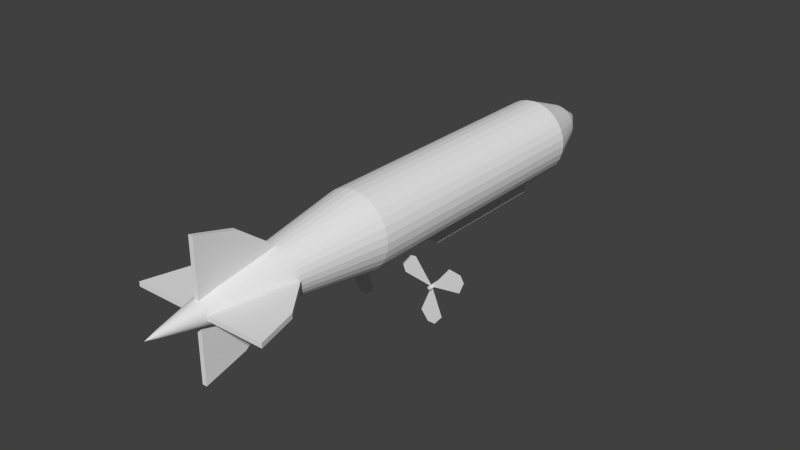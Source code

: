 # Source: Blomp.blend  (saved by Blender 2.72.0; exported with 4.5.12 LTS)
import bpy
from mathutils import Matrix  # noqa: F401  (used for matrix-valued properties, if any)

bpy.ops.wm.read_factory_settings(use_empty=True)
scene = bpy.context.scene
scene.name = 'Scene'

# ---- collections
col_collection_1 = bpy.data.collections.new('Collection 1'); scene.collection.children.link(col_collection_1)

# ---- world
world_world = bpy.data.worlds.new('World'); scene.world = world_world
world_world.color = (0.05088, 0.05088, 0.05088)
world_world.use_sun_shadow = False
world_world.sun_shadow_jitter_overblur = 0.0
world_world.cycles.sampling_method = 'MANUAL'
world_world.cycles.sample_map_resolution = 256

# ---- meshes
me_cube_018 = bpy.data.meshes.new('Cube.018')
me_cube_018.from_pydata([(-0.7, -0.37, -1.3), (-0.7, -0.13, -1.3), (0.7, -0.13, -1.3), (0.7, -0.37, -1.3), (-0.7, -0.37, -0.9), (-0.7, -0.13, -0.9), (0.7, -0.13, -0.9), (0.7, -0.37, -0.9), (-0.7, -0.25, -1.3), (0.7015, -0.13, -1.3), (0.7015, -0.37, -1.3), (0.7015, -0.13, -0.9), (0.7015, -0.37, -0.9), (1.202, -0.13, -1.8), (1.202, -0.37, -1.8), (1.002, -0.13, -1.15), (1.002, -0.37, -1.15), (0.7015, -0.25, -1.3), (1.202, -0.25, -1.8), (0.9515, -0.37, -1.8), (0.9515, -0.13, -1.8), (0.9515, -0.25, -1.8), (-0.7, -0.37, -1.3), (-0.7, -0.13, -1.3), (0.7, -0.13, -1.3), (0.7, -0.37, -1.3), (-0.7, -0.37, -0.9), (-0.7, -0.13, -0.9), (0.7, -0.13, -0.9), (-1.2, -0.37, -1.8), (-1.2, -0.13, -1.8), (-1.0, -0.37, -1.15), (-1.0, -0.13, -1.15), (-0.7, -0.25, -1.3), (-1.2, -0.25, -1.8), (-0.95, -0.13, -1.8), (-0.95, -0.37, -1.8), (-0.95, -0.25, -1.8)], [], [(5, 6, 2, 1), (6, 7, 3, 2), (7, 4, 0, 3), (0, 8, 1, 2, 3), (7, 6, 5, 4), (21, 20, 13, 18), (15, 16, 14, 18, 13), (12, 10, 19, 14, 16), (11, 12, 16, 15), (9, 11, 15, 13, 20), (19, 21, 18, 14), (10, 17, 21, 19), (17, 9, 20, 21), (37, 36, 29, 34), (27, 28, 24, 23), (22, 33, 23, 24, 25), (31, 32, 30, 34, 29), (27, 23, 35, 30, 32), (26, 27, 32, 31), (22, 26, 31, 29, 36), (35, 37, 34, 30), (23, 33, 37, 35), (33, 22, 36, 37)])
me_cube_018.use_remesh_preserve_volume = False
me_cube_018.use_remesh_preserve_attributes = False
me_cube_018.use_mirror_vertex_groups = False
me_cube_018.update()
me_cylinder_003 = bpy.data.meshes.new('Cylinder.003')
me_cylinder_003.from_pydata([(-0.489, 0.09716, 0.6264), (-0.489, 0.1032, 0.6264), (-0.789, 0.1032, 0.1068), (-0.789, 0.09716, 0.1068), (0.01052, 0.1002, -0.008358), (-0.489, 0.1012, 0.6264), (-0.489, 0.09916, 0.6264), (-0.9055, 0.1032, 0.405), (-0.8055, 0.1032, 0.5782), (-0.789, 0.09916, 0.1068), (-0.789, 0.1012, 0.1068), (-0.8055, 0.09716, 0.5782), (-0.9055, 0.09716, 0.405), (-0.8055, 0.09916, 0.5782), (-0.9055, 0.09916, 0.405), (-0.8055, 0.1012, 0.5782), (-0.9055, 0.1012, 0.405), (-0.001158, 0.5002, 0.04762), (-0.001158, 0.0001574, 0.04762), (0.02384, 0.5002, 0.04092), (0.02384, 0.0001574, 0.04092), (0.04214, 0.5002, 0.02262), (0.04214, 0.0001574, 0.02262), (0.04884, 0.5002, -0.002383), (0.04884, 0.0001574, -0.002383), (0.04214, 0.5002, -0.02738), (0.04214, 0.0001574, -0.02738), (0.02384, 0.5002, -0.04568), (0.02384, 0.0001574, -0.04568), (-0.001158, 0.5002, -0.05238), (-0.001158, 0.0001574, -0.05238), (-0.02616, 0.5002, -0.04568), (-0.02616, 0.0001574, -0.04568), (-0.04446, 0.5002, -0.02738), (-0.04446, 0.0001574, -0.02738), (-0.05116, 0.5002, -0.002383), (-0.05116, 0.0001574, -0.002383), (-0.04446, 0.5002, 0.02262), (-0.04446, 0.0001574, 0.02262), (-0.02616, 0.5002, 0.04092), (-0.02616, 0.0001574, 0.04092), (-0.3012, 0.09716, -0.7259), (-0.3012, 0.1032, -0.7259), (0.2988, 0.1032, -0.7259), (0.2988, 0.09716, -0.7259), (-0.001158, 0.1002, 0.02409), (-0.3012, 0.1012, -0.7259), (-0.3012, 0.09916, -0.7259), (0.09884, 0.1032, -0.9759), (-0.1012, 0.1032, -0.9759), (0.2988, 0.09916, -0.7259), (0.2988, 0.1012, -0.7259), (-0.1012, 0.09716, -0.9759), (0.09884, 0.09716, -0.9759), (-0.1012, 0.09916, -0.9759), (0.09884, 0.09916, -0.9759), (-0.1012, 0.1012, -0.9759), (0.09884, 0.1012, -0.9759), (0.79, 0.09716, 0.1089), (0.79, 0.1032, 0.1089), (0.49, 0.1032, 0.6285), (0.49, 0.09716, 0.6285), (-0.009564, 0.1002, -0.006292), (0.79, 0.1012, 0.1089), (0.79, 0.09916, 0.1089), (0.8065, 0.1032, 0.5803), (0.9065, 0.1032, 0.4071), (0.49, 0.09916, 0.6285), (0.49, 0.1012, 0.6285), (0.9065, 0.09716, 0.4071), (0.8065, 0.09716, 0.5803), (0.9065, 0.09916, 0.4071), (0.8065, 0.09916, 0.5803), (0.9065, 0.1012, 0.4071), (0.8065, 0.1012, 0.5803)], [], [(16, 7, 2, 10), (4, 1, 5, 6, 0), (4, 2, 7, 8, 1), (4, 3, 9, 10, 2), (4, 0, 11, 12, 3), (12, 14, 9, 3), (14, 16, 10, 9), (0, 6, 13, 11), (11, 13, 14, 12), (6, 5, 15, 13), (13, 15, 16, 14), (5, 1, 8, 15), (15, 8, 7, 16), (17, 18, 20, 19), (19, 20, 22, 21), (21, 22, 24, 23), (23, 24, 26, 25), (25, 26, 28, 27), (27, 28, 30, 29), (29, 30, 32, 31), (31, 32, 34, 33), (33, 34, 36, 35), (35, 36, 38, 37), (20, 18, 40, 38, 36, 34, 32, 30, 28, 26, 24, 22), (39, 40, 18, 17), (37, 38, 40, 39), (17, 19, 21, 23, 25, 27, 29, 31, 33, 35, 37, 39), (57, 48, 43, 51), (45, 42, 46, 47, 41), (45, 43, 48, 49, 42), (45, 44, 50, 51, 43), (45, 41, 52, 53, 44), (53, 55, 50, 44), (55, 57, 51, 50), (41, 47, 54, 52), (52, 54, 55, 53), (47, 46, 56, 54), (54, 56, 57, 55), (46, 42, 49, 56), (56, 49, 48, 57), (74, 65, 60, 68), (62, 59, 63, 64, 58), (62, 60, 65, 66, 59), (62, 61, 67, 68, 60), (62, 58, 69, 70, 61), (70, 72, 67, 61), (72, 74, 68, 67), (58, 64, 71, 69), (69, 71, 72, 70), (64, 63, 73, 71), (71, 73, 74, 72), (63, 59, 66, 73), (73, 66, 65, 74)])
me_cylinder_003.use_remesh_preserve_volume = False
me_cylinder_003.use_remesh_preserve_attributes = False
me_cylinder_003.use_mirror_vertex_groups = False
me_cylinder_003.update()
me_cylinder_005 = bpy.data.meshes.new('Cylinder.005')
me_cylinder_005.from_pydata([(-0.489, 0.09716, 0.6264), (-0.489, 0.1032, 0.6264), (-0.789, 0.1032, 0.1068), (-0.789, 0.09716, 0.1068), (0.01052, 0.1002, -0.008358), (-0.489, 0.1012, 0.6264), (-0.489, 0.09916, 0.6264), (-0.9055, 0.1032, 0.405), (-0.8055, 0.1032, 0.5782), (-0.789, 0.09916, 0.1068), (-0.789, 0.1012, 0.1068), (-0.8055, 0.09716, 0.5782), (-0.9055, 0.09716, 0.405), (-0.8055, 0.09916, 0.5782), (-0.9055, 0.09916, 0.405), (-0.8055, 0.1012, 0.5782), (-0.9055, 0.1012, 0.405), (-0.001158, 0.5002, 0.04762), (-0.001158, 0.0001574, 0.04762), (0.02384, 0.5002, 0.04092), (0.02384, 0.0001574, 0.04092), (0.04214, 0.5002, 0.02262), (0.04214, 0.0001574, 0.02262), (0.04884, 0.5002, -0.002383), (0.04884, 0.0001574, -0.002383), (0.04214, 0.5002, -0.02738), (0.04214, 0.0001574, -0.02738), (0.02384, 0.5002, -0.04568), (0.02384, 0.0001574, -0.04568), (-0.001158, 0.5002, -0.05238), (-0.001158, 0.0001574, -0.05238), (-0.02616, 0.5002, -0.04568), (-0.02616, 0.0001574, -0.04568), (-0.04446, 0.5002, -0.02738), (-0.04446, 0.0001574, -0.02738), (-0.05116, 0.5002, -0.002383), (-0.05116, 0.0001574, -0.002383), (-0.04446, 0.5002, 0.02262), (-0.04446, 0.0001574, 0.02262), (-0.02616, 0.5002, 0.04092), (-0.02616, 0.0001574, 0.04092), (-0.3012, 0.09716, -0.7259), (-0.3012, 0.1032, -0.7259), (0.2988, 0.1032, -0.7259), (0.2988, 0.09716, -0.7259), (-0.001158, 0.1002, 0.02409), (-0.3012, 0.1012, -0.7259), (-0.3012, 0.09916, -0.7259), (0.09884, 0.1032, -0.9759), (-0.1012, 0.1032, -0.9759), (0.2988, 0.09916, -0.7259), (0.2988, 0.1012, -0.7259), (-0.1012, 0.09716, -0.9759), (0.09884, 0.09716, -0.9759), (-0.1012, 0.09916, -0.9759), (0.09884, 0.09916, -0.9759), (-0.1012, 0.1012, -0.9759), (0.09884, 0.1012, -0.9759), (0.79, 0.09716, 0.1089), (0.79, 0.1032, 0.1089), (0.49, 0.1032, 0.6285), (0.49, 0.09716, 0.6285), (-0.009564, 0.1002, -0.006292), (0.79, 0.1012, 0.1089), (0.79, 0.09916, 0.1089), (0.8065, 0.1032, 0.5803), (0.9065, 0.1032, 0.4071), (0.49, 0.09916, 0.6285), (0.49, 0.1012, 0.6285), (0.9065, 0.09716, 0.4071), (0.8065, 0.09716, 0.5803), (0.9065, 0.09916, 0.4071), (0.8065, 0.09916, 0.5803), (0.9065, 0.1012, 0.4071), (0.8065, 0.1012, 0.5803)], [], [(16, 7, 2, 10), (4, 1, 5, 6, 0), (4, 2, 7, 8, 1), (4, 3, 9, 10, 2), (4, 0, 11, 12, 3), (12, 14, 9, 3), (14, 16, 10, 9), (0, 6, 13, 11), (11, 13, 14, 12), (6, 5, 15, 13), (13, 15, 16, 14), (5, 1, 8, 15), (15, 8, 7, 16), (17, 18, 20, 19), (19, 20, 22, 21), (21, 22, 24, 23), (23, 24, 26, 25), (25, 26, 28, 27), (27, 28, 30, 29), (29, 30, 32, 31), (31, 32, 34, 33), (33, 34, 36, 35), (35, 36, 38, 37), (20, 18, 40, 38, 36, 34, 32, 30, 28, 26, 24, 22), (39, 40, 18, 17), (37, 38, 40, 39), (17, 19, 21, 23, 25, 27, 29, 31, 33, 35, 37, 39), (57, 48, 43, 51), (45, 42, 46, 47, 41), (45, 43, 48, 49, 42), (45, 44, 50, 51, 43), (45, 41, 52, 53, 44), (53, 55, 50, 44), (55, 57, 51, 50), (41, 47, 54, 52), (52, 54, 55, 53), (47, 46, 56, 54), (54, 56, 57, 55), (46, 42, 49, 56), (56, 49, 48, 57), (74, 65, 60, 68), (62, 59, 63, 64, 58), (62, 60, 65, 66, 59), (62, 61, 67, 68, 60), (62, 58, 69, 70, 61), (70, 72, 67, 61), (72, 74, 68, 67), (58, 64, 71, 69), (69, 71, 72, 70), (64, 63, 73, 71), (71, 73, 74, 72), (63, 59, 66, 73), (73, 66, 65, 74)])
me_cylinder_005.use_remesh_preserve_volume = False
me_cylinder_005.use_remesh_preserve_attributes = False
me_cylinder_005.use_mirror_vertex_groups = False
me_cylinder_005.update()
me_cube_001 = bpy.data.meshes.new('Cube.001')
me_cube_001.from_pydata([(-0.2, 0.8, -1.38), (-0.2, 4.2, -1.38), (0.2, 4.2, -1.38), (0.2, 0.8, -1.38), (-0.2, 0.8, -0.98), (-0.2, 4.2, -0.98), (0.2, 4.2, -0.98), (0.2, 0.8, -0.98), (-0.2, 4.5, -1.38), (0.2, 4.5, -1.38), (-0.2, 4.5, -0.98), (0.2, 4.5, -0.98), (-0.2, 4.5, -1.18), (0.2, 4.5, -1.18), (-0.2, 4.5, -1.28), (0.2, 4.5, -1.28), (-0.2, 4.5, -1.08), (0.2, 4.5, -1.08)], [], [(4, 5, 1, 0), (6, 7, 3, 2), (7, 4, 0, 3), (0, 1, 2, 3), (7, 6, 5, 4), (6, 2, 9, 15, 13, 17, 11), (9, 8, 14, 12, 16, 10, 11, 17, 13, 15), (1, 5, 10, 16, 12, 14, 8), (2, 1, 8, 9), (5, 6, 11, 10)])
me_cube_001.use_remesh_preserve_volume = False
me_cube_001.use_remesh_preserve_attributes = False
me_cube_001.use_mirror_vertex_groups = False
me_cube_001.update()
me_cube_002 = bpy.data.meshes.new('Cube.002')
me_cube_002.from_pydata([(-0.2, 4.5, -1.38), (0.2, 4.5, -1.38), (-0.2, 4.5, -0.98), (0.2, 4.5, -0.98), (-0.2, 4.5, -1.18), (0.0, 4.7, -0.98), (0.2, 4.5, -1.18), (0.0, 4.7, -1.38), (0.0, 4.7, -1.18), (-0.2, 4.5, -1.28), (0.1, 4.7, -0.98), (0.2, 4.5, -1.28), (-0.1, 4.7, -1.38), (-0.2, 4.5, -1.08), (-0.1, 4.7, -0.98), (0.2, 4.5, -1.08), (0.1, 4.7, -1.38), (0.0, 4.7, -1.28), (0.0, 4.7, -1.08), (-0.1, 4.7, -1.18), (0.1, 4.7, -1.18), (0.1, 4.7, -1.28), (-0.1, 4.7, -1.28), (-0.1, 4.7, -1.08), (0.1, 4.7, -1.08)], [], [(1, 0, 12, 7, 16), (21, 11, 1, 16), (22, 17, 7, 12), (23, 18, 8, 19), (24, 15, 6, 20), (17, 21, 16, 7), (8, 20, 21, 17), (20, 6, 11, 21), (9, 22, 12, 0), (4, 19, 22, 9), (19, 8, 17, 22), (13, 23, 19, 4), (2, 14, 23, 13), (14, 5, 18, 23), (18, 24, 20, 8), (5, 10, 24, 18), (10, 3, 15, 24), (9, 4, 13, 2, 0), (10, 5, 14, 2, 3)])
me_cube_002.use_remesh_preserve_volume = False
me_cube_002.use_remesh_preserve_attributes = False
me_cube_002.use_mirror_vertex_groups = False
me_cube_002.update()
me_cube_007 = bpy.data.meshes.new('Cube.007')
me_cube_007.from_pydata([(0.185, 3.35, -1.325), (0.185, 3.65, -1.325), (0.215, 3.65, -1.325), (0.215, 3.35, -1.325), (0.185, 3.35, -1.025), (0.185, 3.65, -1.025), (0.215, 3.65, -1.025), (0.215, 3.35, -1.025)], [], [(4, 5, 1, 0), (5, 6, 2, 1), (6, 7, 3, 2), (7, 4, 0, 3), (0, 1, 2, 3), (7, 6, 5, 4)])
me_cube_007.use_remesh_preserve_volume = False
me_cube_007.use_remesh_preserve_attributes = False
me_cube_007.use_mirror_vertex_groups = False
me_cube_007.update()
me_cube_013 = bpy.data.meshes.new('Cube.013')
me_cube_013.from_pydata([(0.185, 3.35, -1.325), (0.185, 3.65, -1.325), (0.215, 3.65, -1.325), (0.215, 3.35, -1.325), (0.185, 3.35, -1.025), (0.185, 3.65, -1.025), (0.215, 3.65, -1.025), (0.215, 3.35, -1.025)], [], [(4, 5, 1, 0), (5, 6, 2, 1), (6, 7, 3, 2), (7, 4, 0, 3), (0, 1, 2, 3), (7, 6, 5, 4)])
me_cube_013.use_remesh_preserve_volume = False
me_cube_013.use_remesh_preserve_attributes = False
me_cube_013.use_mirror_vertex_groups = False
me_cube_013.update()
me_cube_014 = bpy.data.meshes.new('Cube.014')
me_cube_014.from_pydata([(0.185, 2.85, -1.325), (0.185, 3.15, -1.325), (0.215, 3.15, -1.325), (0.215, 2.85, -1.325), (0.185, 2.85, -1.025), (0.185, 3.15, -1.025), (0.215, 3.15, -1.025), (0.215, 2.85, -1.025)], [], [(4, 5, 1, 0), (5, 6, 2, 1), (6, 7, 3, 2), (7, 4, 0, 3), (0, 1, 2, 3), (7, 6, 5, 4)])
me_cube_014.use_remesh_preserve_volume = False
me_cube_014.use_remesh_preserve_attributes = False
me_cube_014.use_mirror_vertex_groups = False
me_cube_014.update()
me_cube_015 = bpy.data.meshes.new('Cube.015')
me_cube_015.from_pydata([(0.185, 2.35, -1.325), (0.185, 2.65, -1.325), (0.215, 2.65, -1.325), (0.215, 2.35, -1.325), (0.185, 2.35, -1.025), (0.185, 2.65, -1.025), (0.215, 2.65, -1.025), (0.215, 2.35, -1.025)], [], [(4, 5, 1, 0), (5, 6, 2, 1), (6, 7, 3, 2), (7, 4, 0, 3), (0, 1, 2, 3), (7, 6, 5, 4)])
me_cube_015.use_remesh_preserve_volume = False
me_cube_015.use_remesh_preserve_attributes = False
me_cube_015.use_mirror_vertex_groups = False
me_cube_015.update()
me_cube_016 = bpy.data.meshes.new('Cube.016')
me_cube_016.from_pydata([(0.185, 1.85, -1.325), (0.185, 2.15, -1.325), (0.215, 2.15, -1.325), (0.215, 1.85, -1.325), (0.185, 1.85, -1.025), (0.185, 2.15, -1.025), (0.215, 2.15, -1.025), (0.215, 1.85, -1.025)], [], [(4, 5, 1, 0), (5, 6, 2, 1), (6, 7, 3, 2), (7, 4, 0, 3), (0, 1, 2, 3), (7, 6, 5, 4)])
me_cube_016.use_remesh_preserve_volume = False
me_cube_016.use_remesh_preserve_attributes = False
me_cube_016.use_mirror_vertex_groups = False
me_cube_016.update()
me_cube_017 = bpy.data.meshes.new('Cube.017')
me_cube_017.from_pydata([(0.185, 1.35, -1.325), (0.185, 1.65, -1.325), (0.215, 1.65, -1.325), (0.215, 1.35, -1.325), (0.185, 1.35, -1.025), (0.185, 1.65, -1.025), (0.215, 1.65, -1.025), (0.215, 1.35, -1.025)], [], [(4, 5, 1, 0), (5, 6, 2, 1), (6, 7, 3, 2), (7, 4, 0, 3), (0, 1, 2, 3), (7, 6, 5, 4)])
me_cube_017.use_remesh_preserve_volume = False
me_cube_017.use_remesh_preserve_attributes = False
me_cube_017.use_mirror_vertex_groups = False
me_cube_017.update()
me_cube_012 = bpy.data.meshes.new('Cube.012')
me_cube_012.from_pydata([(0.185, 2.85, -1.325), (0.185, 3.15, -1.325), (0.215, 3.15, -1.325), (0.215, 2.85, -1.325), (0.185, 2.85, -1.025), (0.185, 3.15, -1.025), (0.215, 3.15, -1.025), (0.215, 2.85, -1.025)], [], [(4, 5, 1, 0), (5, 6, 2, 1), (6, 7, 3, 2), (7, 4, 0, 3), (0, 1, 2, 3), (7, 6, 5, 4)])
me_cube_012.use_remesh_preserve_volume = False
me_cube_012.use_remesh_preserve_attributes = False
me_cube_012.use_mirror_vertex_groups = False
me_cube_012.update()
me_cube_011 = bpy.data.meshes.new('Cube.011')
me_cube_011.from_pydata([(0.185, 2.35, -1.325), (0.185, 2.65, -1.325), (0.215, 2.65, -1.325), (0.215, 2.35, -1.325), (0.185, 2.35, -1.025), (0.185, 2.65, -1.025), (0.215, 2.65, -1.025), (0.215, 2.35, -1.025)], [], [(4, 5, 1, 0), (5, 6, 2, 1), (6, 7, 3, 2), (7, 4, 0, 3), (0, 1, 2, 3), (7, 6, 5, 4)])
me_cube_011.use_remesh_preserve_volume = False
me_cube_011.use_remesh_preserve_attributes = False
me_cube_011.use_mirror_vertex_groups = False
me_cube_011.update()
me_cube_010 = bpy.data.meshes.new('Cube.010')
me_cube_010.from_pydata([(0.185, 1.85, -1.325), (0.185, 2.15, -1.325), (0.215, 2.15, -1.325), (0.215, 1.85, -1.325), (0.185, 1.85, -1.025), (0.185, 2.15, -1.025), (0.215, 2.15, -1.025), (0.215, 1.85, -1.025)], [], [(4, 5, 1, 0), (5, 6, 2, 1), (6, 7, 3, 2), (7, 4, 0, 3), (0, 1, 2, 3), (7, 6, 5, 4)])
me_cube_010.use_remesh_preserve_volume = False
me_cube_010.use_remesh_preserve_attributes = False
me_cube_010.use_mirror_vertex_groups = False
me_cube_010.update()
me_cube_009 = bpy.data.meshes.new('Cube.009')
me_cube_009.from_pydata([(0.185, 1.35, -1.325), (0.185, 1.65, -1.325), (0.215, 1.65, -1.325), (0.215, 1.35, -1.325), (0.185, 1.35, -1.025), (0.185, 1.65, -1.025), (0.215, 1.65, -1.025), (0.215, 1.35, -1.025)], [], [(4, 5, 1, 0), (5, 6, 2, 1), (6, 7, 3, 2), (7, 4, 0, 3), (0, 1, 2, 3), (7, 6, 5, 4)])
me_cube_009.use_remesh_preserve_volume = False
me_cube_009.use_remesh_preserve_attributes = False
me_cube_009.use_mirror_vertex_groups = False
me_cube_009.update()
me_cylinder = bpy.data.meshes.new('Cylinder')
me_cylinder.from_pydata([(0.0, 1.0, -5.0), (0.0, 1.0, 2.0), (0.1951, 0.9808, -5.0), (0.1951, 0.9808, 2.0), (0.3827, 0.9239, -5.0), (0.3827, 0.9239, 2.0), (0.5556, 0.8315, -5.0), (0.5556, 0.8315, 2.0), (0.7071, 0.7071, -5.0), (0.7071, 0.7071, 2.0), (0.8315, 0.5556, -5.0), (0.8315, 0.5556, 2.0), (0.9239, 0.3827, -5.0), (0.9239, 0.3827, 2.0), (0.9808, 0.1951, -5.0), (0.9808, 0.1951, 2.0), (1.0, 3.775e-07, -5.0), (1.0, 0.0, 2.0), (0.9808, -0.1951, -5.0), (0.9808, -0.1951, 2.0), (0.9239, -0.3827, -5.0), (0.9239, -0.3827, 2.0), (0.8315, -0.5556, -5.0), (0.8315, -0.5556, 2.0), (0.7071, -0.7071, -5.0), (0.7071, -0.7071, 2.0), (0.5556, -0.8315, -5.0), (0.5556, -0.8315, 2.0), (0.3827, -0.9239, -5.0), (0.3827, -0.9239, 2.0), (0.1951, -0.9808, -5.0), (0.1951, -0.9808, 2.0), (-3.258e-07, -0.9808, -5.0), (-3.258e-07, -0.9808, 2.0), (-0.1951, -0.9808, -5.0), (-0.1951, -0.9808, 2.0), (-0.3827, -0.9239, -5.0), (-0.3827, -0.9239, 2.0), (-0.5556, -0.8315, -5.0), (-0.5556, -0.8315, 2.0), (-0.7071, -0.7071, -5.0), (-0.7071, -0.7071, 2.0), (-0.8315, -0.5556, -5.0), (-0.8315, -0.5556, 2.0), (-0.9239, -0.3827, -5.0), (-0.9239, -0.3827, 2.0), (-0.9808, -0.1951, -5.0), (-0.9808, -0.1951, 2.0), (-1.0, 1.268e-06, -5.0), (-1.0, 8.901e-07, 2.0), (-0.9808, 0.1951, -5.0), (-0.9808, 0.1951, 2.0), (-0.9239, 0.3827, -5.0), (-0.9239, 0.3827, 2.0), (-0.8315, 0.5556, -5.0), (-0.8315, 0.5556, 2.0), (-0.7071, 0.7071, -5.0), (-0.7071, 0.7071, 2.0), (-0.5556, 0.8315, -5.0), (-0.5556, 0.8315, 2.0), (-0.3827, 0.9239, -5.0), (-0.3827, 0.9239, 2.0), (-0.1951, 0.9808, -5.0), (-0.1951, 0.9808, 2.0)], [], [(0, 1, 3, 2), (2, 3, 5, 4), (4, 5, 7, 6), (6, 7, 9, 8), (8, 9, 11, 10), (10, 11, 13, 12), (12, 13, 15, 14), (14, 15, 17, 16), (16, 17, 19, 18), (18, 19, 21, 20), (20, 21, 23, 22), (22, 23, 25, 24), (24, 25, 27, 26), (26, 27, 29, 28), (28, 29, 31, 30), (34, 35, 37, 36), (36, 37, 39, 38), (38, 39, 41, 40), (40, 41, 43, 42), (42, 43, 45, 44), (44, 45, 47, 46), (46, 47, 49, 48), (48, 49, 51, 50), (50, 51, 53, 52), (52, 53, 55, 54), (54, 55, 57, 56), (56, 57, 59, 58), (58, 59, 61, 60), (62, 63, 1, 0), (60, 61, 63, 62), (30, 31, 33, 35, 34, 32), (60, 62, 0, 2, 4, 6, 8, 10, 12, 14, 16, 18, 20, 22, 24, 26, 28, 30, 32, 34, 36, 38, 40, 42, 44, 46, 48, 50, 52, 54, 56, 58), (5, 3, 1, 63, 61, 59, 57, 55, 53, 51, 49, 47, 45, 43, 41, 39, 37, 35, 33, 31, 29, 27, 25, 23, 21, 19, 17, 15, 13, 11, 9, 7)])
_uv = me_cylinder.uv_layers.new(name='UVMap')
_uv.uv.foreach_set('vector', [0.0, 0.0, 1.0, 0.0, 1.0, 1.0, 0.0, 1.0, 0.0, 0.0, 1.0, 0.0, 1.0, 1.0, 0.0, 1.0, 0.0, 0.0, 1.0, 0.0, 1.0, 1.0, 0.0, 1.0, 0.0, 0.0, 1.0, 0.0, 1.0, 1.0, 0.0, 1.0, 0.0, 0.0, 1.0, 0.0, 1.0, 1.0, 0.0, 1.0, 0.0, 0.0, 1.0, 0.0, 1.0, 1.0, 0.0, 1.0, 0.0, 0.0, 1.0, 0.0, 1.0, 1.0, 0.0, 1.0, 0.0, 0.0, 1.0, 0.0, 1.0, 1.0, 0.0, 1.0, 0.0, 0.0, 1.0, 0.0, 1.0, 1.0, 0.0, 1.0, 0.0, 0.0, 1.0, 0.0, 1.0, 1.0, 0.0, 1.0, 0.0, 0.0, 1.0, 0.0, 1.0, 1.0, 0.0, 1.0, 0.0, 0.0, 1.0, 0.0, 1.0, 1.0, 0.0, 1.0, 0.0, 0.0, 1.0, 0.0, 1.0, 1.0, 0.0, 1.0, 0.0, 0.0, 1.0, 0.0, 1.0, 1.0, 0.0, 1.0, 0.0, 0.0, 1.0, 0.0, 1.0, 1.0, 0.0, 1.0, 0.0, 0.0, 1.0, 0.0, 1.0, 1.0, 0.0, 1.0, 0.0, 0.0, 1.0, 0.0, 1.0, 1.0, 0.0, 1.0, 0.0, 0.0, 1.0, 0.0, 1.0, 1.0, 0.0, 1.0, 0.0, 0.0, 1.0, 0.0, 1.0, 1.0, 0.0, 1.0, 0.0, 0.0, 1.0, 0.0, 1.0, 1.0, 0.0, 1.0, 0.0, 0.0, 1.0, 0.0, 1.0, 1.0, 0.0, 1.0, 0.0, 0.0, 1.0, 0.0, 1.0, 1.0, 0.0, 1.0, 0.0, 0.0, 1.0, 0.0, 1.0, 1.0, 0.0, 1.0, 0.0, 0.0, 1.0, 0.0, 1.0, 1.0, 0.0, 1.0, 0.0, 0.0, 1.0, 0.0, 1.0, 1.0, 0.0, 1.0, 0.0, 0.0, 1.0, 0.0, 1.0, 1.0, 0.0, 1.0, 0.0, 0.0, 1.0, 0.0, 1.0, 1.0, 0.0, 1.0, 0.0, 0.0, 1.0, 0.0, 1.0, 1.0, 0.0, 1.0, 0.0, 0.0, 1.0, 0.0, 1.0, 1.0, 0.0, 1.0, 0.0, 0.0, 1.0, 0.0, 1.0, 1.0, 0.0, 1.0, 0.5, 1.0, 0.933, 0.75, 0.933, 0.25, 0.5, 0.0, 0.06699, 0.25, 0.06699, 0.75, 0.0, 1.0, 0.0, 1.0, 0.0, 1.0, 0.0, 1.0, 0.0, 1.0, 0.0, 1.0, 0.0, 1.0, 0.0, 1.0, 0.0, 1.0, 0.0, 1.0, 0.0, 1.0, 0.0, 1.0, 0.0, 1.0, 0.0, 1.0, 0.0, 1.0, 0.0, 1.0, 0.0, 1.0, 0.0, 1.0, 0.06699, 0.75, 0.06699, 0.25, 0.0, 1.0, 0.0, 1.0, 0.0, 1.0, 0.0, 1.0, 0.0, 1.0, 0.0, 1.0, 0.0, 1.0, 0.0, 1.0, 0.0, 1.0, 0.0, 1.0, 0.0, 1.0, 0.0, 1.0, 1.0, 0.0, 1.0, 0.0, 1.0, 0.0, 1.0, 0.0, 1.0, 0.0, 1.0, 0.0, 1.0, 0.0, 1.0, 0.0, 1.0, 0.0, 1.0, 0.0, 1.0, 0.0, 1.0, 0.0, 1.0, 0.0, 1.0, 0.0, 1.0, 0.0, 1.0, 0.0, 1.0, 0.0, 1.0, 0.0, 0.933, 0.25, 0.933, 0.75, 1.0, 0.0, 1.0, 0.0, 1.0, 0.0, 1.0, 0.0, 1.0, 0.0, 1.0, 0.0, 1.0, 0.0, 1.0, 0.0, 1.0, 0.0, 1.0, 0.0, 1.0, 0.0, 1.0, 0.0])
me_cylinder.use_remesh_preserve_volume = False
me_cylinder.use_remesh_preserve_attributes = False
me_cylinder.use_mirror_vertex_groups = False
me_cylinder.update()
me_cylinder_007 = bpy.data.meshes.new('Cylinder.007')
me_cylinder_007.from_pydata([(4.009e-08, 0.54, -6.2), (0.1053, 0.5296, -6.2), (0.2066, 0.4989, -6.2), (0.3, 0.449, -6.2), (0.3818, 0.3818, -6.2), (0.449, 0.3, -6.2), (0.4989, 0.2066, -6.2), (0.5296, 0.1053, -6.2), (0.54, 5.609e-07, -6.2), (0.5296, -0.1053, -6.2), (0.4989, -0.2066, -6.2), (0.449, -0.3, -6.2), (0.3818, -0.3818, -6.2), (0.3, -0.449, -6.2), (0.2066, -0.4989, -6.2), (0.1053, -0.5296, -6.2), (-1.359e-07, -0.54, -6.2), (-0.1053, -0.5296, -6.2), (-0.2066, -0.4989, -6.2), (-0.3, -0.449, -6.2), (-0.3818, -0.3818, -6.2), (-0.449, -0.3, -6.2), (-0.4989, -0.2066, -6.2), (-0.5296, -0.1053, -6.2), (-0.54, 1.042e-06, -6.2), (-0.5296, 0.1053, -6.2), (-0.4989, 0.2067, -6.2), (-0.449, 0.3, -6.2), (-0.3818, 0.3818, -6.2), (-0.3, 0.449, -6.2), (-0.2066, 0.4989, -6.2), (-0.1053, 0.5296, -6.2), (7.023e-08, 0.108, -6.9), (0.02107, 0.1059, -6.9), (0.04133, 0.09978, -6.9), (0.06, 0.0898, -6.9), (0.07637, 0.07637, -6.9), (0.0898, 0.06, -6.9), (0.09978, 0.04133, -6.9), (0.1059, 0.02107, -6.9), (0.108, 7.188e-07, -6.9), (0.1059, -0.02107, -6.9), (0.09978, -0.04133, -6.9), (0.0898, -0.06, -6.9), (0.07637, -0.07637, -6.9), (0.06, -0.0898, -6.9), (0.04133, -0.09978, -6.9), (0.02107, -0.1059, -6.9), (3.504e-08, -0.108, -6.9), (-0.02107, -0.1059, -6.9), (-0.04133, -0.09978, -6.9), (-0.06, -0.0898, -6.9), (-0.07637, -0.07637, -6.9), (-0.0898, -0.06, -6.9), (-0.09978, -0.04133, -6.9), (-0.1059, -0.02107, -6.9), (-0.108, 8.149e-07, -6.9), (-0.1059, 0.02107, -6.9), (-0.09978, 0.04133, -6.9), (-0.0898, 0.06, -6.9), (-0.07637, 0.07637, -6.9), (-0.06, 0.0898, -6.9), (-0.04133, 0.09978, -6.9), (-0.02107, 0.1059, -6.9), (8.228e-08, 7.467e-07, -7.0)], [], [(24, 25, 57, 56), (2, 3, 35, 34), (13, 14, 46, 45), (22, 23, 55, 54), (0, 1, 33, 32), (11, 12, 44, 43), (31, 0, 32, 63), (20, 21, 53, 52), (9, 10, 42, 41), (29, 30, 62, 61), (18, 19, 51, 50), (7, 8, 40, 39), (27, 28, 60, 59), (16, 17, 49, 48), (5, 6, 38, 37), (25, 26, 58, 57), (3, 4, 36, 35), (14, 15, 47, 46), (23, 24, 56, 55), (1, 2, 34, 33), (12, 13, 45, 44), (21, 22, 54, 53), (10, 11, 43, 42), (30, 31, 63, 62), (19, 20, 52, 51), (8, 9, 41, 40), (28, 29, 61, 60), (17, 18, 50, 49), (6, 7, 39, 38), (26, 27, 59, 58), (4, 5, 37, 36), (15, 16, 48, 47), (58, 59, 64), (36, 37, 64), (47, 48, 64), (56, 57, 64), (34, 35, 64), (45, 46, 64), (54, 55, 64), (32, 33, 64), (43, 44, 64), (63, 32, 64), (52, 53, 64), (41, 42, 64), (61, 62, 64), (50, 51, 64), (39, 40, 64), (59, 60, 64), (48, 49, 64), (37, 38, 64), (57, 58, 64), (35, 36, 64), (46, 47, 64), (55, 56, 64), (33, 34, 64), (44, 45, 64), (53, 54, 64), (42, 43, 64), (62, 63, 64), (51, 52, 64), (40, 41, 64), (60, 61, 64), (49, 50, 64), (38, 39, 64), (0, 31, 30, 29, 28, 27, 26, 25, 24, 23, 22, 21, 20, 19, 18, 17, 16, 15, 14, 13, 12, 11, 10, 9, 8, 7, 6, 5, 4, 3, 2, 1)])
_uv = me_cylinder_007.uv_layers.new(name='UVMap')
_uv.uv.foreach_set('vector', [0.0, 0.0, 1.0, 0.0, 1.0, 1.0, 0.0, 1.0, 0.0, 0.0, 1.0, 0.0, 1.0, 1.0, 0.0, 1.0, 0.0, 0.0, 1.0, 0.0, 1.0, 1.0, 0.0, 1.0, 0.0, 0.0, 1.0, 0.0, 1.0, 1.0, 0.0, 1.0, 0.0, 0.0, 1.0, 0.0, 1.0, 1.0, 0.0, 1.0, 0.0, 0.0, 1.0, 0.0, 1.0, 1.0, 0.0, 1.0, 0.0, 0.0, 1.0, 0.0, 1.0, 1.0, 0.0, 1.0, 0.0, 0.0, 1.0, 0.0, 1.0, 1.0, 0.0, 1.0, 0.0, 0.0, 1.0, 0.0, 1.0, 1.0, 0.0, 1.0, 0.0, 0.0, 1.0, 0.0, 1.0, 1.0, 0.0, 1.0, 0.0, 0.0, 1.0, 0.0, 1.0, 1.0, 0.0, 1.0, 0.0, 0.0, 1.0, 0.0, 1.0, 1.0, 0.0, 1.0, 0.0, 0.0, 1.0, 0.0, 1.0, 1.0, 0.0, 1.0, 0.0, 0.0, 1.0, 0.0, 1.0, 1.0, 0.0, 1.0, 0.0, 0.0, 1.0, 0.0, 1.0, 1.0, 0.0, 1.0, 0.0, 0.0, 1.0, 0.0, 1.0, 1.0, 0.0, 1.0, 0.0, 0.0, 1.0, 0.0, 1.0, 1.0, 0.0, 1.0, 0.0, 0.0, 1.0, 0.0, 1.0, 1.0, 0.0, 1.0, 0.0, 0.0, 1.0, 0.0, 1.0, 1.0, 0.0, 1.0, 0.0, 0.0, 1.0, 0.0, 1.0, 1.0, 0.0, 1.0, 0.0, 0.0, 1.0, 0.0, 1.0, 1.0, 0.0, 1.0, 0.0, 0.0, 1.0, 0.0, 1.0, 1.0, 0.0, 1.0, 0.0, 0.0, 1.0, 0.0, 1.0, 1.0, 0.0, 1.0, 0.0, 0.0, 1.0, 0.0, 1.0, 1.0, 0.0, 1.0, 0.0, 0.0, 1.0, 0.0, 1.0, 1.0, 0.0, 1.0, 0.0, 0.0, 1.0, 0.0, 1.0, 1.0, 0.0, 1.0, 0.0, 0.0, 1.0, 0.0, 1.0, 1.0, 0.0, 1.0, 0.0, 0.0, 1.0, 0.0, 1.0, 1.0, 0.0, 1.0, 0.0, 0.0, 1.0, 0.0, 1.0, 1.0, 0.0, 1.0, 0.0, 0.0, 1.0, 0.0, 1.0, 1.0, 0.0, 1.0, 0.0, 0.0, 1.0, 0.0, 1.0, 1.0, 0.0, 1.0, 0.0, 0.0, 1.0, 0.0, 1.0, 1.0, 0.0, 1.0, 0.0, 0.0, 1.0, 0.0, 1.0, 1.0, 0.0, 0.0, 1.0, 0.0, 1.0, 1.0, 0.0, 0.0, 1.0, 0.0, 1.0, 1.0, 0.0, 0.0, 1.0, 0.0, 1.0, 1.0, 0.0, 0.0, 1.0, 0.0, 1.0, 1.0, 0.0, 0.0, 1.0, 0.0, 1.0, 1.0, 0.0, 0.0, 1.0, 0.0, 1.0, 1.0, 0.0, 0.0, 1.0, 0.0, 1.0, 1.0, 0.0, 0.0, 1.0, 0.0, 1.0, 1.0, 0.0, 0.0, 1.0, 0.0, 1.0, 1.0, 0.0, 0.0, 1.0, 0.0, 1.0, 1.0, 0.0, 0.0, 1.0, 0.0, 1.0, 1.0, 0.0, 0.0, 1.0, 0.0, 1.0, 1.0, 0.0, 0.0, 1.0, 0.0, 1.0, 1.0, 0.0, 0.0, 1.0, 0.0, 1.0, 1.0, 0.0, 0.0, 1.0, 0.0, 1.0, 1.0, 0.0, 0.0, 1.0, 0.0, 1.0, 1.0, 0.0, 0.0, 1.0, 0.0, 1.0, 1.0, 0.0, 0.0, 1.0, 0.0, 1.0, 1.0, 0.0, 0.0, 1.0, 0.0, 1.0, 1.0, 0.0, 0.0, 1.0, 0.0, 1.0, 1.0, 0.0, 0.0, 1.0, 0.0, 1.0, 1.0, 0.0, 0.0, 1.0, 0.0, 1.0, 1.0, 0.0, 0.0, 1.0, 0.0, 1.0, 1.0, 0.0, 0.0, 1.0, 0.0, 1.0, 1.0, 0.0, 0.0, 1.0, 0.0, 1.0, 1.0, 0.0, 0.0, 1.0, 0.0, 1.0, 1.0, 0.0, 0.0, 1.0, 0.0, 1.0, 1.0, 0.0, 0.0, 1.0, 0.0, 1.0, 1.0, 0.0, 0.0, 1.0, 0.0, 1.0, 1.0, 0.0, 0.0, 1.0, 0.0, 1.0, 1.0, 0.0, 0.0, 1.0, 0.0, 1.0, 1.0, 0.0, 0.0, 0.0, 0.0, 0.0, 0.0, 0.0, 0.0, 0.0, 0.0, 0.0, 0.0, 0.0, 0.0, 0.0, 0.0, 0.0, 0.0, 0.0, 0.0, 0.0, 0.0, 0.0, 0.0, 0.0, 0.0, 0.0, 0.0, 0.0, 0.0, 0.0, 0.0, 0.0, 0.0, 0.0, 0.0, 0.0, 0.0, 0.0, 0.0, 0.0, 0.0, 0.0, 0.0, 0.0, 0.0, 0.0, 0.0, 0.0, 0.0, 0.0, 0.0, 0.0, 0.0, 0.0, 0.0, 0.0, 0.0, 0.0, 0.0, 0.0, 0.0, 0.0, 0.0])
me_cylinder_007.use_remesh_preserve_volume = False
me_cylinder_007.use_remesh_preserve_attributes = False
me_cylinder_007.use_mirror_vertex_groups = False
me_cylinder_007.update()
me_cylinder_010 = bpy.data.meshes.new('Cylinder.010')
me_cylinder_010.from_pydata([(9.397e-08, 0.08, 7.5), (0.01561, 0.07846, 7.5), (0.03061, 0.07391, 7.5), (0.04445, 0.06652, 7.5), (0.05657, 0.05657, 7.5), (0.06652, 0.04445, 7.5), (0.07391, 0.03061, 7.5), (0.07846, 0.01561, 7.5), (0.08, -2.214e-07, 7.5), (0.07846, -0.01561, 7.5), (0.07391, -0.03061, 7.5), (0.06652, -0.04445, 7.5), (0.05657, -0.05657, 7.5), (0.04445, -0.06652, 7.5), (0.03061, -0.07391, 7.5), (0.01561, -0.07846, 7.5), (6.79e-08, -0.08, 7.5), (-0.01561, -0.07846, 7.5), (-0.03061, -0.07391, 7.5), (-0.04445, -0.06652, 7.5), (-0.05657, -0.05657, 7.5), (-0.06652, -0.04445, 7.5), (-0.07391, -0.03061, 7.5), (-0.07846, -0.01561, 7.5), (-0.08, -1.502e-07, 7.5), (-0.07846, 0.01561, 7.5), (-0.07391, 0.03061, 7.5), (-0.06652, 0.04445, 7.5), (-0.05657, 0.05657, 7.5), (-0.04445, 0.06652, 7.5), (-0.03061, 0.07391, 7.5), (-0.01561, 0.07846, 7.5), (1.026e-07, -2.289e-07, 7.8)], [], [(0, 31, 32), (21, 20, 32), (10, 9, 32), (30, 29, 32), (19, 18, 32), (8, 7, 32), (28, 27, 32), (17, 16, 32), (6, 5, 32), (26, 25, 32), (4, 3, 32), (15, 14, 32), (24, 23, 32), (2, 1, 32), (13, 12, 32), (22, 21, 32), (11, 10, 32), (31, 30, 32), (20, 19, 32), (9, 8, 32), (29, 28, 32), (18, 17, 32), (7, 6, 32), (27, 26, 32), (5, 4, 32), (16, 15, 32), (25, 24, 32), (3, 2, 32), (14, 13, 32), (23, 22, 32), (1, 0, 32), (12, 11, 32), (1, 2, 3, 4, 5, 6, 7, 8, 9, 10, 11, 12, 13, 14, 15, 16, 17, 18, 19, 20, 21, 22, 23, 24, 25, 26, 27, 28, 29, 30, 31, 0)])
_uv = me_cylinder_010.uv_layers.new(name='UVMap')
_uv.uv.foreach_set('vector', [0.0, 0.0, 1.0, 0.0, 1.0, 1.0, 0.0, 0.0, 1.0, 0.0, 1.0, 1.0, 0.0, 0.0, 1.0, 0.0, 1.0, 1.0, 0.0, 0.0, 1.0, 0.0, 1.0, 1.0, 0.0, 0.0, 1.0, 0.0, 1.0, 1.0, 0.0, 0.0, 1.0, 0.0, 1.0, 1.0, 0.0, 0.0, 1.0, 0.0, 1.0, 1.0, 0.0, 0.0, 1.0, 0.0, 1.0, 1.0, 0.0, 0.0, 1.0, 0.0, 1.0, 1.0, 0.0, 0.0, 1.0, 0.0, 1.0, 1.0, 0.0, 0.0, 1.0, 0.0, 1.0, 1.0, 0.0, 0.0, 1.0, 0.0, 1.0, 1.0, 0.0, 0.0, 1.0, 0.0, 1.0, 1.0, 0.0, 0.0, 1.0, 0.0, 1.0, 1.0, 0.0, 0.0, 1.0, 0.0, 1.0, 1.0, 0.0, 0.0, 1.0, 0.0, 1.0, 1.0, 0.0, 0.0, 1.0, 0.0, 1.0, 1.0, 0.0, 0.0, 1.0, 0.0, 1.0, 1.0, 0.0, 0.0, 1.0, 0.0, 1.0, 1.0, 0.0, 0.0, 1.0, 0.0, 1.0, 1.0, 0.0, 0.0, 1.0, 0.0, 1.0, 1.0, 0.0, 0.0, 1.0, 0.0, 1.0, 1.0, 0.0, 0.0, 1.0, 0.0, 1.0, 1.0, 0.0, 0.0, 1.0, 0.0, 1.0, 1.0, 0.0, 0.0, 1.0, 0.0, 1.0, 1.0, 0.0, 0.0, 1.0, 0.0, 1.0, 1.0, 0.0, 0.0, 1.0, 0.0, 1.0, 1.0, 0.0, 0.0, 1.0, 0.0, 1.0, 1.0, 0.0, 0.0, 1.0, 0.0, 1.0, 1.0, 0.0, 0.0, 1.0, 0.0, 1.0, 1.0, 0.0, 0.0, 1.0, 0.0, 1.0, 1.0, 0.0, 0.0, 1.0, 0.0, 1.0, 1.0, 0.0, 0.0, 0.0, 0.0, 0.0, 0.0, 0.0, 0.0, 0.0, 0.0, 0.0, 0.0, 0.0, 0.0, 0.0, 0.0, 0.0, 0.0, 0.0, 0.0, 0.0, 0.0, 0.0, 0.0, 0.0, 0.0, 0.0, 0.0, 0.0, 0.0, 0.0, 0.0, 0.0, 0.0, 0.0, 0.0, 0.0, 0.0, 0.0, 0.0, 0.0, 0.0, 0.0, 0.0, 0.0, 0.0, 0.0, 0.0, 0.0, 0.0, 0.0, 0.0, 0.0, 0.0, 0.0, 0.0, 0.0, 0.0, 0.0, 0.0, 0.0, 0.0, 0.0, 0.0])
me_cylinder_010.use_remesh_preserve_volume = False
me_cylinder_010.use_remesh_preserve_attributes = False
me_cylinder_010.use_mirror_vertex_groups = False
me_cylinder_010.update()
me_cylinder_009 = bpy.data.meshes.new('Cylinder.009')
me_cylinder_009.from_pydata([(7.125e-08, 0.4, 6.0), (0.07804, 0.3923, 6.0), (0.1531, 0.3696, 6.0), (0.2222, 0.3326, 6.0), (0.2828, 0.2828, 6.0), (0.3326, 0.2222, 6.0), (0.3696, 0.1531, 6.0), (0.3923, 0.07804, 6.0), (0.4, -1.89e-07, 6.0), (0.3923, -0.07804, 6.0), (0.3696, -0.1531, 6.0), (0.3326, -0.2222, 6.0), (0.2828, -0.2828, 6.0), (0.2222, -0.3326, 6.0), (0.1531, -0.3696, 6.0), (0.07804, -0.3923, 6.0), (-5.909e-08, -0.4, 6.0), (-0.07804, -0.3923, 6.0), (-0.1531, -0.3696, 6.0), (-0.2222, -0.3326, 6.0), (-0.2828, -0.2828, 6.0), (-0.3326, -0.2222, 6.0), (-0.3696, -0.1531, 6.0), (-0.3923, -0.07804, 6.0), (-0.4, 1.671e-07, 6.0), (-0.3923, 0.07804, 6.0), (-0.3696, 0.1531, 6.0), (-0.3326, 0.2222, 6.0), (-0.2828, 0.2828, 6.0), (-0.2222, 0.3326, 6.0), (-0.1531, 0.3696, 6.0), (-0.07804, 0.3923, 6.0), (9.397e-08, 0.08, 7.5), (0.01561, 0.07846, 7.5), (0.03061, 0.07391, 7.5), (0.04445, 0.06652, 7.5), (0.05657, 0.05657, 7.5), (0.06652, 0.04445, 7.5), (0.07391, 0.03061, 7.5), (0.07846, 0.01561, 7.5), (0.08, -2.214e-07, 7.5), (0.07846, -0.01561, 7.5), (0.07391, -0.03061, 7.5), (0.06652, -0.04445, 7.5), (0.05657, -0.05657, 7.5), (0.04445, -0.06652, 7.5), (0.03061, -0.07391, 7.5), (0.01561, -0.07846, 7.5), (6.79e-08, -0.08, 7.5), (-0.01561, -0.07846, 7.5), (-0.03061, -0.07391, 7.5), (-0.04445, -0.06652, 7.5), (-0.05657, -0.05657, 7.5), (-0.06652, -0.04445, 7.5), (-0.07391, -0.03061, 7.5), (-0.07846, -0.01561, 7.5), (-0.08, -1.502e-07, 7.5), (-0.07846, 0.01561, 7.5), (-0.07391, 0.03061, 7.5), (-0.06652, 0.04445, 7.5), (-0.05657, 0.05657, 7.5), (-0.04445, 0.06652, 7.5), (-0.03061, 0.07391, 7.5), (-0.01561, 0.07846, 7.5)], [], [(30, 29, 61, 62), (19, 18, 50, 51), (8, 7, 39, 40), (28, 27, 59, 60), (17, 16, 48, 49), (6, 5, 37, 38), (26, 25, 57, 58), (4, 3, 35, 36), (15, 14, 46, 47), (24, 23, 55, 56), (2, 1, 33, 34), (13, 12, 44, 45), (22, 21, 53, 54), (11, 10, 42, 43), (31, 30, 62, 63), (20, 19, 51, 52), (9, 8, 40, 41), (29, 28, 60, 61), (18, 17, 49, 50), (7, 6, 38, 39), (27, 26, 58, 59), (5, 4, 36, 37), (16, 15, 47, 48), (25, 24, 56, 57), (3, 2, 34, 35), (14, 13, 45, 46), (23, 22, 54, 55), (1, 0, 32, 33), (12, 11, 43, 44), (0, 31, 63, 32), (21, 20, 52, 53), (10, 9, 41, 42), (33, 32, 63, 62, 61, 60, 59, 58, 57, 56, 55, 54, 53, 52, 51, 50, 49, 48, 47, 46, 45, 44, 43, 42, 41, 40, 39, 38, 37, 36, 35, 34), (1, 2, 3, 4, 5, 6, 7, 8, 9, 10, 11, 12, 13, 14, 15, 16, 17, 18, 19, 20, 21, 22, 23, 24, 25, 26, 27, 28, 29, 30, 31, 0)])
_uv = me_cylinder_009.uv_layers.new(name='UVMap')
_uv.uv.foreach_set('vector', [0.0, 0.0, 1.0, 0.0, 1.0, 1.0, 0.0, 1.0, 0.0, 0.0, 1.0, 0.0, 1.0, 1.0, 0.0, 1.0, 0.0, 0.0, 1.0, 0.0, 1.0, 1.0, 0.0, 1.0, 0.0, 0.0, 1.0, 0.0, 1.0, 1.0, 0.0, 1.0, 0.0, 0.0, 1.0, 0.0, 1.0, 1.0, 0.0, 1.0, 0.0, 0.0, 1.0, 0.0, 1.0, 1.0, 0.0, 1.0, 0.0, 0.0, 1.0, 0.0, 1.0, 1.0, 0.0, 1.0, 0.0, 0.0, 1.0, 0.0, 1.0, 1.0, 0.0, 1.0, 0.0, 0.0, 1.0, 0.0, 1.0, 1.0, 0.0, 1.0, 0.0, 0.0, 1.0, 0.0, 1.0, 1.0, 0.0, 1.0, 0.0, 0.0, 1.0, 0.0, 1.0, 1.0, 0.0, 1.0, 0.0, 0.0, 1.0, 0.0, 1.0, 1.0, 0.0, 1.0, 0.0, 0.0, 1.0, 0.0, 1.0, 1.0, 0.0, 1.0, 0.0, 0.0, 1.0, 0.0, 1.0, 1.0, 0.0, 1.0, 0.0, 0.0, 1.0, 0.0, 1.0, 1.0, 0.0, 1.0, 0.0, 0.0, 1.0, 0.0, 1.0, 1.0, 0.0, 1.0, 0.0, 0.0, 1.0, 0.0, 1.0, 1.0, 0.0, 1.0, 0.0, 0.0, 1.0, 0.0, 1.0, 1.0, 0.0, 1.0, 0.0, 0.0, 1.0, 0.0, 1.0, 1.0, 0.0, 1.0, 0.0, 0.0, 1.0, 0.0, 1.0, 1.0, 0.0, 1.0, 0.0, 0.0, 1.0, 0.0, 1.0, 1.0, 0.0, 1.0, 0.0, 0.0, 1.0, 0.0, 1.0, 1.0, 0.0, 1.0, 0.0, 0.0, 1.0, 0.0, 1.0, 1.0, 0.0, 1.0, 0.0, 0.0, 1.0, 0.0, 1.0, 1.0, 0.0, 1.0, 0.0, 0.0, 1.0, 0.0, 1.0, 1.0, 0.0, 1.0, 0.0, 0.0, 1.0, 0.0, 1.0, 1.0, 0.0, 1.0, 0.0, 0.0, 1.0, 0.0, 1.0, 1.0, 0.0, 1.0, 0.0, 0.0, 1.0, 0.0, 1.0, 1.0, 0.0, 1.0, 0.0, 0.0, 1.0, 0.0, 1.0, 1.0, 0.0, 1.0, 0.0, 0.0, 1.0, 0.0, 1.0, 1.0, 0.0, 1.0, 0.0, 0.0, 1.0, 0.0, 1.0, 1.0, 0.0, 1.0, 0.0, 0.0, 1.0, 0.0, 1.0, 1.0, 0.0, 1.0, 1.0, 1.0, 1.0, 1.0, 1.0, 1.0, 1.0, 1.0, 1.0, 1.0, 1.0, 1.0, 1.0, 1.0, 1.0, 1.0, 1.0, 1.0, 1.0, 1.0, 1.0, 1.0, 1.0, 1.0, 1.0, 1.0, 1.0, 1.0, 1.0, 1.0, 1.0, 1.0, 1.0, 1.0, 1.0, 1.0, 1.0, 1.0, 1.0, 1.0, 1.0, 1.0, 1.0, 1.0, 1.0, 1.0, 1.0, 1.0, 1.0, 1.0, 1.0, 1.0, 1.0, 1.0, 1.0, 1.0, 1.0, 1.0, 1.0, 1.0, 1.0, 1.0, 1.0, 1.0, 0.0, 0.0, 0.0, 0.0, 0.0, 0.0, 0.0, 0.0, 0.0, 0.0, 0.0, 0.0, 0.0, 0.0, 0.0, 0.0, 0.0, 0.0, 0.0, 0.0, 0.0, 0.0, 0.0, 0.0, 0.0, 0.0, 0.0, 0.0, 0.0, 0.0, 0.0, 0.0, 0.0, 0.0, 0.0, 0.0, 0.0, 0.0, 0.0, 0.0, 0.0, 0.0, 0.0, 0.0, 0.0, 0.0, 0.0, 0.0, 0.0, 0.0, 0.0, 0.0, 0.0, 0.0, 0.0, 0.0, 0.0, 0.0, 0.0, 0.0, 0.0, 0.0, 0.0, 0.0])
me_cylinder_009.use_remesh_preserve_volume = False
me_cylinder_009.use_remesh_preserve_attributes = False
me_cylinder_009.use_mirror_vertex_groups = False
me_cylinder_009.update()
me_cylinder_008 = bpy.data.meshes.new('Cylinder.008')
me_cylinder_008.from_pydata([(0.0, 1.0, 2.0), (0.1951, 0.9808, 2.0), (0.3827, 0.9239, 2.0), (0.5556, 0.8315, 2.0), (0.7071, 0.7071, 2.0), (0.8315, 0.5556, 2.0), (0.9239, 0.3827, 2.0), (0.9808, 0.1951, 2.0), (1.0, 0.0, 2.0), (0.9808, -0.1951, 2.0), (0.9239, -0.3827, 2.0), (0.8315, -0.5556, 2.0), (0.7071, -0.7071, 2.0), (0.5556, -0.8315, 2.0), (0.3827, -0.9239, 2.0), (0.1951, -0.9808, 2.0), (-3.258e-07, -0.9808, 2.0), (-0.1951, -0.9808, 2.0), (-0.3827, -0.9239, 2.0), (-0.5556, -0.8315, 2.0), (-0.7071, -0.7071, 2.0), (-0.8315, -0.5556, 2.0), (-0.9239, -0.3827, 2.0), (-0.9808, -0.1951, 2.0), (-1.0, 8.901e-07, 2.0), (-0.9808, 0.1951, 2.0), (-0.9239, 0.3827, 2.0), (-0.8315, 0.5556, 2.0), (-0.7071, 0.7071, 2.0), (-0.5556, 0.8315, 2.0), (-0.3827, 0.9239, 2.0), (-0.1951, 0.9808, 2.0), (7.125e-08, 0.4, 6.0), (0.07804, 0.3923, 6.0), (0.1531, 0.3696, 6.0), (0.2222, 0.3326, 6.0), (0.2828, 0.2828, 6.0), (0.3326, 0.2222, 6.0), (0.3696, 0.1531, 6.0), (0.3923, 0.07804, 6.0), (0.4, -1.89e-07, 6.0), (0.3923, -0.07804, 6.0), (0.3696, -0.1531, 6.0), (0.3326, -0.2222, 6.0), (0.2828, -0.2828, 6.0), (0.2222, -0.3326, 6.0), (0.1531, -0.3696, 6.0), (0.07804, -0.3923, 6.0), (-5.909e-08, -0.4, 6.0), (-0.07804, -0.3923, 6.0), (-0.1531, -0.3696, 6.0), (-0.2222, -0.3326, 6.0), (-0.2828, -0.2828, 6.0), (-0.3326, -0.2222, 6.0), (-0.3696, -0.1531, 6.0), (-0.3923, -0.07804, 6.0), (-0.4, 1.671e-07, 6.0), (-0.3923, 0.07804, 6.0), (-0.3696, 0.1531, 6.0), (-0.3326, 0.2222, 6.0), (-0.2828, 0.2828, 6.0), (-0.2222, 0.3326, 6.0), (-0.1531, 0.3696, 6.0), (-0.07804, 0.3923, 6.0)], [], [(22, 21, 53, 54), (11, 10, 42, 43), (25, 24, 56, 57), (3, 2, 34, 35), (14, 13, 45, 46), (28, 27, 59, 60), (17, 16, 48, 49), (6, 5, 37, 38), (31, 30, 62, 63), (20, 19, 51, 52), (9, 8, 40, 41), (23, 22, 54, 55), (12, 11, 43, 44), (26, 25, 57, 58), (4, 3, 35, 36), (15, 14, 46, 47), (29, 28, 60, 61), (18, 17, 49, 50), (7, 6, 38, 39), (0, 31, 63, 32), (21, 20, 52, 53), (10, 9, 41, 42), (24, 23, 55, 56), (2, 1, 33, 34), (13, 12, 44, 45), (27, 26, 58, 59), (5, 4, 36, 37), (16, 15, 47, 48), (30, 29, 61, 62), (19, 18, 50, 51), (1, 0, 32, 33), (8, 7, 39, 40), (1, 2, 3, 4, 5, 6, 7, 8, 9, 10, 11, 12, 13, 14, 15, 16, 17, 18, 19, 20, 21, 22, 23, 24, 25, 26, 27, 28, 29, 30, 31, 0), (33, 32, 63, 62, 61, 60, 59, 58, 57, 56, 55, 54, 53, 52, 51, 50, 49, 48, 47, 46, 45, 44, 43, 42, 41, 40, 39, 38, 37, 36, 35, 34)])
_uv = me_cylinder_008.uv_layers.new(name='UVMap')
_uv.uv.foreach_set('vector', [0.0, 0.0, 1.0, 0.0, 1.0, 1.0, 0.0, 1.0, 0.0, 0.0, 1.0, 0.0, 1.0, 1.0, 0.0, 1.0, 0.0, 0.0, 1.0, 0.0, 1.0, 1.0, 0.0, 1.0, 0.0, 0.0, 1.0, 0.0, 1.0, 1.0, 0.0, 1.0, 0.0, 0.0, 1.0, 0.0, 1.0, 1.0, 0.0, 1.0, 0.0, 0.0, 1.0, 0.0, 1.0, 1.0, 0.0, 1.0, 0.0, 0.0, 1.0, 0.0, 1.0, 1.0, 0.0, 1.0, 0.0, 0.0, 1.0, 0.0, 1.0, 1.0, 0.0, 1.0, 0.0, 0.0, 1.0, 0.0, 1.0, 1.0, 0.0, 1.0, 0.0, 0.0, 1.0, 0.0, 1.0, 1.0, 0.0, 1.0, 0.0, 0.0, 1.0, 0.0, 1.0, 1.0, 0.0, 1.0, 0.0, 0.0, 1.0, 0.0, 1.0, 1.0, 0.0, 1.0, 0.0, 0.0, 1.0, 0.0, 1.0, 1.0, 0.0, 1.0, 0.0, 0.0, 1.0, 0.0, 1.0, 1.0, 0.0, 1.0, 0.0, 0.0, 1.0, 0.0, 1.0, 1.0, 0.0, 1.0, 0.0, 0.0, 1.0, 0.0, 1.0, 1.0, 0.0, 1.0, 0.0, 0.0, 1.0, 0.0, 1.0, 1.0, 0.0, 1.0, 0.0, 0.0, 1.0, 0.0, 1.0, 1.0, 0.0, 1.0, 0.0, 0.0, 1.0, 0.0, 1.0, 1.0, 0.0, 1.0, 0.0, 0.0, 1.0, 0.0, 1.0, 1.0, 0.0, 1.0, 0.0, 0.0, 1.0, 0.0, 1.0, 1.0, 0.0, 1.0, 0.0, 0.0, 1.0, 0.0, 1.0, 1.0, 0.0, 1.0, 0.0, 0.0, 1.0, 0.0, 1.0, 1.0, 0.0, 1.0, 0.0, 0.0, 1.0, 0.0, 1.0, 1.0, 0.0, 1.0, 0.0, 0.0, 1.0, 0.0, 1.0, 1.0, 0.0, 1.0, 0.0, 0.0, 1.0, 0.0, 1.0, 1.0, 0.0, 1.0, 0.0, 0.0, 1.0, 0.0, 1.0, 1.0, 0.0, 1.0, 0.0, 0.0, 1.0, 0.0, 1.0, 1.0, 0.0, 1.0, 0.0, 0.0, 1.0, 0.0, 1.0, 1.0, 0.0, 1.0, 0.0, 0.0, 1.0, 0.0, 1.0, 1.0, 0.0, 1.0, 0.0, 0.0, 1.0, 0.0, 1.0, 1.0, 0.0, 1.0, 0.0, 0.0, 1.0, 0.0, 1.0, 1.0, 0.0, 1.0, 0.0, 0.0, 0.0, 0.0, 0.0, 0.0, 0.0, 0.0, 0.0, 0.0, 0.0, 0.0, 0.0, 0.0, 0.0, 0.0, 0.0, 0.0, 0.0, 0.0, 0.0, 0.0, 0.0, 0.0, 0.0, 0.0, 0.0, 0.0, 0.0, 0.0, 0.0, 0.0, 0.0, 0.0, 0.0, 0.0, 0.0, 0.0, 0.0, 0.0, 0.0, 0.0, 0.0, 0.0, 0.0, 0.0, 0.0, 0.0, 0.0, 0.0, 0.0, 0.0, 0.0, 0.0, 0.0, 0.0, 0.0, 0.0, 0.0, 0.0, 0.0, 0.0, 0.0, 0.0, 1.0, 1.0, 1.0, 1.0, 1.0, 1.0, 1.0, 1.0, 1.0, 1.0, 1.0, 1.0, 1.0, 1.0, 1.0, 1.0, 1.0, 1.0, 1.0, 1.0, 1.0, 1.0, 1.0, 1.0, 1.0, 1.0, 1.0, 1.0, 1.0, 1.0, 1.0, 1.0, 1.0, 1.0, 1.0, 1.0, 1.0, 1.0, 1.0, 1.0, 1.0, 1.0, 1.0, 1.0, 1.0, 1.0, 1.0, 1.0, 1.0, 1.0, 1.0, 1.0, 1.0, 1.0, 1.0, 1.0, 1.0, 1.0, 1.0, 1.0, 1.0, 1.0, 1.0, 1.0])
me_cylinder_008.use_remesh_preserve_volume = False
me_cylinder_008.use_remesh_preserve_attributes = False
me_cylinder_008.use_mirror_vertex_groups = False
me_cylinder_008.update()
me_cylinder_006 = bpy.data.meshes.new('Cylinder.006')
me_cylinder_006.from_pydata([(0.0, 1.0, -5.0), (0.1951, 0.9808, -5.0), (0.3827, 0.9239, -5.0), (0.5556, 0.8315, -5.0), (0.7071, 0.7071, -5.0), (0.8315, 0.5556, -5.0), (0.9239, 0.3827, -5.0), (0.9808, 0.1951, -5.0), (1.0, 3.775e-07, -5.0), (0.9808, -0.1951, -5.0), (0.9239, -0.3827, -5.0), (0.8315, -0.5556, -5.0), (0.7071, -0.7071, -5.0), (0.5556, -0.8315, -5.0), (0.3827, -0.9239, -5.0), (0.1951, -0.9808, -5.0), (-3.258e-07, -0.9808, -5.0), (-0.1951, -0.9808, -5.0), (-0.3827, -0.9239, -5.0), (-0.5556, -0.8315, -5.0), (-0.7071, -0.7071, -5.0), (-0.8315, -0.5556, -5.0), (-0.9239, -0.3827, -5.0), (-0.9808, -0.1951, -5.0), (-1.0, 1.268e-06, -5.0), (-0.9808, 0.1951, -5.0), (-0.9239, 0.3827, -5.0), (-0.8315, 0.5556, -5.0), (-0.7071, 0.7071, -5.0), (-0.5556, 0.8315, -5.0), (-0.3827, 0.9239, -5.0), (-0.1951, 0.9808, -5.0), (4.009e-08, 0.54, -6.2), (0.1053, 0.5296, -6.2), (0.2066, 0.4989, -6.2), (0.3, 0.449, -6.2), (0.3818, 0.3818, -6.2), (0.449, 0.3, -6.2), (0.4989, 0.2066, -6.2), (0.5296, 0.1053, -6.2), (0.54, 5.609e-07, -6.2), (0.5296, -0.1053, -6.2), (0.4989, -0.2066, -6.2), (0.449, -0.3, -6.2), (0.3818, -0.3818, -6.2), (0.3, -0.449, -6.2), (0.2066, -0.4989, -6.2), (0.1053, -0.5296, -6.2), (-1.359e-07, -0.54, -6.2), (-0.1053, -0.5296, -6.2), (-0.2066, -0.4989, -6.2), (-0.3, -0.449, -6.2), (-0.3818, -0.3818, -6.2), (-0.449, -0.3, -6.2), (-0.4989, -0.2066, -6.2), (-0.5296, -0.1053, -6.2), (-0.54, 1.042e-06, -6.2), (-0.5296, 0.1053, -6.2), (-0.4989, 0.2067, -6.2), (-0.449, 0.3, -6.2), (-0.3818, 0.3818, -6.2), (-0.3, 0.449, -6.2), (-0.2066, 0.4989, -6.2), (-0.1053, 0.5296, -6.2)], [], [(25, 26, 58, 57), (3, 4, 36, 35), (14, 15, 47, 46), (28, 29, 61, 60), (17, 18, 50, 49), (6, 7, 39, 38), (31, 0, 32, 63), (20, 21, 53, 52), (9, 10, 42, 41), (23, 24, 56, 55), (1, 2, 34, 33), (12, 13, 45, 44), (26, 27, 59, 58), (4, 5, 37, 36), (15, 16, 48, 47), (29, 30, 62, 61), (18, 19, 51, 50), (0, 1, 33, 32), (7, 8, 40, 39), (21, 22, 54, 53), (10, 11, 43, 42), (24, 25, 57, 56), (2, 3, 35, 34), (13, 14, 46, 45), (27, 28, 60, 59), (16, 17, 49, 48), (5, 6, 38, 37), (30, 31, 63, 62), (19, 20, 52, 51), (8, 9, 41, 40), (22, 23, 55, 54), (11, 12, 44, 43), (0, 31, 30, 29, 28, 27, 26, 25, 24, 23, 22, 21, 20, 19, 18, 17, 16, 15, 14, 13, 12, 11, 10, 9, 8, 7, 6, 5, 4, 3, 2, 1), (32, 33, 34, 35, 36, 37, 38, 39, 40, 41, 42, 43, 44, 45, 46, 47, 48, 49, 50, 51, 52, 53, 54, 55, 56, 57, 58, 59, 60, 61, 62, 63)])
_uv = me_cylinder_006.uv_layers.new(name='UVMap')
_uv.uv.foreach_set('vector', [0.0, 0.0, 1.0, 0.0, 1.0, 1.0, 0.0, 1.0, 0.0, 0.0, 1.0, 0.0, 1.0, 1.0, 0.0, 1.0, 0.0, 0.0, 1.0, 0.0, 1.0, 1.0, 0.0, 1.0, 0.0, 0.0, 1.0, 0.0, 1.0, 1.0, 0.0, 1.0, 0.0, 0.0, 1.0, 0.0, 1.0, 1.0, 0.0, 1.0, 0.0, 0.0, 1.0, 0.0, 1.0, 1.0, 0.0, 1.0, 0.0, 0.0, 1.0, 0.0, 1.0, 1.0, 0.0, 1.0, 0.0, 0.0, 1.0, 0.0, 1.0, 1.0, 0.0, 1.0, 0.0, 0.0, 1.0, 0.0, 1.0, 1.0, 0.0, 1.0, 0.0, 0.0, 1.0, 0.0, 1.0, 1.0, 0.0, 1.0, 0.0, 0.0, 1.0, 0.0, 1.0, 1.0, 0.0, 1.0, 0.0, 0.0, 1.0, 0.0, 1.0, 1.0, 0.0, 1.0, 0.0, 0.0, 1.0, 0.0, 1.0, 1.0, 0.0, 1.0, 0.0, 0.0, 1.0, 0.0, 1.0, 1.0, 0.0, 1.0, 0.0, 0.0, 1.0, 0.0, 1.0, 1.0, 0.0, 1.0, 0.0, 0.0, 1.0, 0.0, 1.0, 1.0, 0.0, 1.0, 0.0, 0.0, 1.0, 0.0, 1.0, 1.0, 0.0, 1.0, 0.0, 0.0, 1.0, 0.0, 1.0, 1.0, 0.0, 1.0, 0.0, 0.0, 1.0, 0.0, 1.0, 1.0, 0.0, 1.0, 0.0, 0.0, 1.0, 0.0, 1.0, 1.0, 0.0, 1.0, 0.0, 0.0, 1.0, 0.0, 1.0, 1.0, 0.0, 1.0, 0.0, 0.0, 1.0, 0.0, 1.0, 1.0, 0.0, 1.0, 0.0, 0.0, 1.0, 0.0, 1.0, 1.0, 0.0, 1.0, 0.0, 0.0, 1.0, 0.0, 1.0, 1.0, 0.0, 1.0, 0.0, 0.0, 1.0, 0.0, 1.0, 1.0, 0.0, 1.0, 0.0, 0.0, 1.0, 0.0, 1.0, 1.0, 0.0, 1.0, 0.0, 0.0, 1.0, 0.0, 1.0, 1.0, 0.0, 1.0, 0.0, 0.0, 1.0, 0.0, 1.0, 1.0, 0.0, 1.0, 0.0, 0.0, 1.0, 0.0, 1.0, 1.0, 0.0, 1.0, 0.0, 0.0, 1.0, 0.0, 1.0, 1.0, 0.0, 1.0, 0.0, 0.0, 1.0, 0.0, 1.0, 1.0, 0.0, 1.0, 0.0, 0.0, 1.0, 0.0, 1.0, 1.0, 0.0, 1.0, 0.0, 0.0, 0.0, 0.0, 0.0, 0.0, 0.0, 0.0, 0.0, 0.0, 0.0, 0.0, 0.0, 0.0, 0.0, 0.0, 0.0, 0.0, 0.0, 0.0, 0.0, 0.0, 0.0, 0.0, 0.0, 0.0, 0.0, 0.0, 0.0, 0.0, 0.0, 0.0, 0.0, 0.0, 0.0, 0.0, 0.0, 0.0, 0.0, 0.0, 0.0, 0.0, 0.0, 0.0, 0.0, 0.0, 0.0, 0.0, 0.0, 0.0, 0.0, 0.0, 0.0, 0.0, 0.0, 0.0, 0.0, 0.0, 0.0, 0.0, 0.0, 0.0, 0.0, 0.0, 1.0, 1.0, 1.0, 1.0, 1.0, 1.0, 1.0, 1.0, 1.0, 1.0, 1.0, 1.0, 1.0, 1.0, 1.0, 1.0, 1.0, 1.0, 1.0, 1.0, 1.0, 1.0, 1.0, 1.0, 1.0, 1.0, 1.0, 1.0, 1.0, 1.0, 1.0, 1.0, 1.0, 1.0, 1.0, 1.0, 1.0, 1.0, 1.0, 1.0, 1.0, 1.0, 1.0, 1.0, 1.0, 1.0, 1.0, 1.0, 1.0, 1.0, 1.0, 1.0, 1.0, 1.0, 1.0, 1.0, 1.0, 1.0, 1.0, 1.0, 1.0, 1.0, 1.0, 1.0])
me_cylinder_006.use_remesh_preserve_volume = False
me_cylinder_006.use_remesh_preserve_attributes = False
me_cylinder_006.use_mirror_vertex_groups = False
me_cylinder_006.update()
me_cube_003 = bpy.data.meshes.new('Cube.003')
me_cube_003.from_pydata([(0.06, -1.5, -0.1962), (0.06, 0.6, -0.1962), (-0.06, 0.6, -0.1962), (-0.06, -1.5, -0.1962), (0.06, -1.5, -1.696), (0.06, 0.6, -0.6462), (-0.06, 0.6, -0.6462), (-0.06, -1.5, -1.696), (0.06, -0.4, -1.396), (-2.421e-08, 0.6, -0.6462), (-0.06, -0.4, -1.396), (6.758e-08, -1.5, -1.696), (4.136e-08, -0.4, -1.396)], [], [(4, 8, 5, 1, 0), (5, 9, 6, 2, 1), (6, 10, 7, 3, 2), (7, 11, 4, 0, 3), (0, 1, 2, 3), (12, 9, 5, 8), (11, 12, 8, 4), (7, 10, 12, 11), (10, 6, 9, 12)])
me_cube_003.use_remesh_preserve_volume = False
me_cube_003.use_remesh_preserve_attributes = False
me_cube_003.use_mirror_vertex_groups = False
me_cube_003.update()
me_cube_004 = bpy.data.meshes.new('Cube.004')
me_cube_004.from_pydata([(-0.06, -1.5, 0.2), (-0.06, 0.6, 0.2), (0.06, 0.6, 0.2), (0.06, -1.5, 0.2), (-0.06, -1.5, 1.7), (-0.06, 0.6, 0.65), (0.06, 0.6, 0.65), (0.06, -1.5, 1.7), (-0.06, -0.4, 1.4), (0.0, 0.6, 0.65), (0.06, -0.4, 1.4), (0.0, -1.5, 1.7), (0.0, -0.4, 1.4)], [], [(4, 8, 5, 1, 0), (5, 9, 6, 2, 1), (6, 10, 7, 3, 2), (7, 11, 4, 0, 3), (0, 1, 2, 3), (12, 9, 5, 8), (11, 12, 8, 4), (7, 10, 12, 11), (10, 6, 9, 12)])
me_cube_004.use_remesh_preserve_volume = False
me_cube_004.use_remesh_preserve_attributes = False
me_cube_004.use_mirror_vertex_groups = False
me_cube_004.update()
me_cube_006 = bpy.data.meshes.new('Cube.006')
me_cube_006.from_pydata([(-0.2721, -1.5, -0.07208), (-0.2721, 0.6, -0.07208), (-0.2721, 0.6, 0.04792), (-0.2721, -1.5, 0.04792), (-1.772, -1.5, -0.07208), (-0.7221, 0.6, -0.07208), (-0.7221, 0.6, 0.04792), (-1.772, -1.5, 0.04792), (-1.472, -0.4, -0.07208), (-0.7221, 0.6, -0.01208), (-1.472, -0.4, 0.04792), (-1.772, -1.5, -0.01208), (-1.472, -0.4, -0.01208)], [], [(4, 8, 5, 1, 0), (5, 9, 6, 2, 1), (6, 10, 7, 3, 2), (7, 11, 4, 0, 3), (0, 1, 2, 3), (12, 9, 5, 8), (11, 12, 8, 4), (7, 10, 12, 11), (10, 6, 9, 12)])
me_cube_006.use_remesh_preserve_volume = False
me_cube_006.use_remesh_preserve_attributes = False
me_cube_006.use_mirror_vertex_groups = False
me_cube_006.update()
me_cube_005 = bpy.data.meshes.new('Cube.005')
me_cube_005.from_pydata([(0.2731, -1.5, 0.05192), (0.2731, 0.6, 0.05192), (0.2731, 0.6, -0.06808), (0.2731, -1.5, -0.06808), (1.773, -1.5, 0.05192), (0.7231, 0.6, 0.05192), (0.7231, 0.6, -0.06808), (1.773, -1.5, -0.06808), (1.473, -0.4, 0.05192), (0.7231, 0.6, -0.008077), (1.473, -0.4, -0.06808), (1.773, -1.5, -0.008077), (1.473, -0.4, -0.008077)], [], [(4, 8, 5, 1, 0), (5, 9, 6, 2, 1), (6, 10, 7, 3, 2), (7, 11, 4, 0, 3), (0, 1, 2, 3), (12, 9, 5, 8), (11, 12, 8, 4), (7, 10, 12, 11), (10, 6, 9, 12)])
me_cube_005.use_remesh_preserve_volume = False
me_cube_005.use_remesh_preserve_attributes = False
me_cube_005.use_mirror_vertex_groups = False
me_cube_005.update()

# ---- objects
ob_fan_mount = bpy.data.objects.new('Fan Mount', me_cube_018)
ob_left_fan = bpy.data.objects.new('Left Fan', me_cylinder_003)
ob_right_fan = bpy.data.objects.new('Right Fan', me_cylinder_005)
ob_cockpit = bpy.data.objects.new('Cockpit', me_cube_001)
ob_cockpit_front = bpy.data.objects.new('Cockpit Front', me_cube_002)
ob_rightwindow1 = bpy.data.objects.new('RightWindow1', me_cube_007)
ob_leftwindow1 = bpy.data.objects.new('LeftWindow1', me_cube_013)
ob_leftwindow2 = bpy.data.objects.new('LeftWindow2', me_cube_014)
ob_leftwindow3 = bpy.data.objects.new('LeftWindow3', me_cube_015)
ob_leftwindow4 = bpy.data.objects.new('LeftWindow4', me_cube_016)
ob_leftwindow5 = bpy.data.objects.new('LeftWindow5', me_cube_017)
ob_rightwindow2 = bpy.data.objects.new('RightWindow2', me_cube_012)
ob_rightwindow3 = bpy.data.objects.new('RightWindow3', me_cube_011)
ob_rightwindow4 = bpy.data.objects.new('RightWindow4', me_cube_010)
ob_rightwindow5 = bpy.data.objects.new('RightWindow5', me_cube_009)
ob_blimp = bpy.data.objects.new('Blimp', me_cylinder)
ob_blimptip = bpy.data.objects.new('BlimpTip', me_cylinder_007)
ob_blimptailtip = bpy.data.objects.new('BlimpTailTip', me_cylinder_010)
ob_blimptail = bpy.data.objects.new('BlimpTail', me_cylinder_009)
ob_blimprear = bpy.data.objects.new('BlimpRear', me_cylinder_008)
ob_blimphead = bpy.data.objects.new('BlimpHead', me_cylinder_006)
ob_fin1 = bpy.data.objects.new('Fin1', me_cube_003)
ob_fin2 = bpy.data.objects.new('Fin2', me_cube_004)
ob_fin3 = bpy.data.objects.new('Fin3', me_cube_006)
ob_fin4 = bpy.data.objects.new('Fin4', me_cube_005)

# ---- transforms, parenting, visibility, modifiers, constraints
ob_fan_mount.location = (0.0, 0.0, 0.0)
ob_fan_mount.hide_render = True
ob_fan_mount.lineart.crease_threshold = 0.0
ob_left_fan.parent = ob_fan_mount
ob_left_fan.location = (-1.049, -0.6039, -1.702)
ob_left_fan.lineart.crease_threshold = 0.0
ob_right_fan.parent = ob_fan_mount
ob_right_fan.location = (1.051, -0.6039, -1.702)
ob_right_fan.lineart.crease_threshold = 0.0
ob_cockpit.location = (0.0, 0.0, 0.0)
ob_cockpit.lineart.crease_threshold = 0.0
ob_cockpit_front.parent = ob_cockpit
ob_cockpit_front.location = (0.0, 0.0, 0.0)
ob_cockpit_front.lineart.crease_threshold = 0.0
ob_rightwindow1.parent = ob_cockpit
ob_rightwindow1.location = (0.0, 0.0, 0.0)
ob_rightwindow1.lineart.crease_threshold = 0.0
ob_leftwindow1.parent = ob_cockpit
ob_leftwindow1.location = (-0.4, 0.0, 0.0)
ob_leftwindow1.lineart.crease_threshold = 0.0
ob_leftwindow2.parent = ob_cockpit
ob_leftwindow2.location = (-0.4, 0.0, 0.0)
ob_leftwindow2.lineart.crease_threshold = 0.0
ob_leftwindow3.parent = ob_cockpit
ob_leftwindow3.location = (-0.4, 0.0, 0.0)
ob_leftwindow3.lineart.crease_threshold = 0.0
ob_leftwindow4.parent = ob_cockpit
ob_leftwindow4.location = (-0.4, 0.0, 0.0)
ob_leftwindow4.lineart.crease_threshold = 0.0
ob_leftwindow5.parent = ob_cockpit
ob_leftwindow5.location = (-0.4, 0.0, 0.0)
ob_leftwindow5.lineart.crease_threshold = 0.0
ob_rightwindow2.parent = ob_cockpit
ob_rightwindow2.location = (0.0, 0.0, 0.0)
ob_rightwindow2.lineart.crease_threshold = 0.0
ob_rightwindow3.parent = ob_cockpit
ob_rightwindow3.location = (0.0, 0.0, 0.0)
ob_rightwindow3.lineart.crease_threshold = 0.0
ob_rightwindow4.parent = ob_cockpit
ob_rightwindow4.location = (0.0, 0.0, 0.0)
ob_rightwindow4.lineart.crease_threshold = 0.0
ob_rightwindow5.parent = ob_cockpit
ob_rightwindow5.location = (0.0, 0.0, 0.0)
ob_rightwindow5.lineart.crease_threshold = 0.0
ob_blimp.location = (0.0, 0.0, 0.0)
ob_blimp.rotation_euler = (1.571, -0.0, 0.0)
ob_blimp.lineart.crease_threshold = 0.0
ob_blimptip.parent = ob_blimp
ob_blimptip.matrix_parent_inverse = Matrix(((1.0, 0.0, 0.0, 0.0), (0.0, 7.55e-08, 1.0, 0.0), (0.0, -1.0, 7.55e-08, 0.0), (0.0, 0.0, 0.0, 1.0)))
ob_blimptip.location = (0.0, 0.0, 0.0)
ob_blimptip.rotation_euler = (1.571, -0.0, 0.0)
ob_blimptip.lineart.crease_threshold = 0.0
ob_blimptailtip.parent = ob_blimp
ob_blimptailtip.matrix_parent_inverse = Matrix(((1.0, 0.0, 0.0, 0.0), (0.0, 7.55e-08, 1.0, 0.0), (0.0, -1.0, 7.55e-08, 0.0), (0.0, 0.0, 0.0, 1.0)))
ob_blimptailtip.location = (0.0, 0.0, 0.0)
ob_blimptailtip.rotation_euler = (1.571, -0.0, 0.0)
ob_blimptailtip.lineart.crease_threshold = 0.0
ob_blimptail.parent = ob_blimp
ob_blimptail.matrix_parent_inverse = Matrix(((1.0, 0.0, 0.0, 0.0), (0.0, 7.55e-08, 1.0, 0.0), (0.0, -1.0, 7.55e-08, 0.0), (0.0, 0.0, 0.0, 1.0)))
ob_blimptail.location = (0.0, 0.0, 0.0)
ob_blimptail.rotation_euler = (1.571, -0.0, 0.0)
ob_blimptail.lineart.crease_threshold = 0.0
ob_blimprear.parent = ob_blimp
ob_blimprear.matrix_parent_inverse = Matrix(((1.0, 0.0, 0.0, 0.0), (0.0, 7.55e-08, 1.0, 0.0), (0.0, -1.0, 7.55e-08, 0.0), (0.0, 0.0, 0.0, 1.0)))
ob_blimprear.location = (0.0, 0.0, 0.0)
ob_blimprear.rotation_euler = (1.571, -0.0, 0.0)
ob_blimprear.lineart.crease_threshold = 0.0
ob_blimphead.parent = ob_blimp
ob_blimphead.matrix_parent_inverse = Matrix(((1.0, 0.0, 0.0, 0.0), (0.0, 7.55e-08, 1.0, 0.0), (0.0, -1.0, 7.55e-08, 0.0), (0.0, 0.0, 0.0, 1.0)))
ob_blimphead.location = (0.0, 0.0, 0.0)
ob_blimphead.rotation_euler = (1.571, -0.0, 0.0)
ob_blimphead.lineart.crease_threshold = 0.0
ob_fin1.parent = ob_blimp
ob_fin1.matrix_parent_inverse = Matrix(((1.0, 0.0, 0.0, 0.0), (0.0, 7.55e-08, 1.0, 0.0), (0.0, -1.0, 7.55e-08, 0.0), (0.0, 0.0, 0.0, 1.0)))
ob_fin1.location = (0.0, -5.0, 0.0)
ob_fin1.lineart.crease_threshold = 0.0
ob_fin2.parent = ob_blimp
ob_fin2.matrix_parent_inverse = Matrix(((1.0, 0.0, 0.0, 0.0), (0.0, 7.55e-08, 1.0, 0.0), (0.0, -1.0, 7.55e-08, 0.0), (0.0, 0.0, 0.0, 1.0)))
ob_fin2.location = (0.0, -5.0, 0.0)
ob_fin2.lineart.crease_threshold = 0.0
ob_fin3.parent = ob_blimp
ob_fin3.matrix_parent_inverse = Matrix(((1.0, 0.0, 0.0, 0.0), (0.0, 7.55e-08, 1.0, 0.0), (0.0, -1.0, 7.55e-08, 0.0), (0.0, 0.0, 0.0, 1.0)))
ob_fin3.location = (0.0, -5.0, 0.00394)
ob_fin3.lineart.crease_threshold = 0.0
ob_fin4.parent = ob_blimp
ob_fin4.matrix_parent_inverse = Matrix(((1.0, 0.0, 0.0, 0.0), (0.0, 7.55e-08, 1.0, 0.0), (0.0, -1.0, 7.55e-08, 0.0), (0.0, 0.0, 0.0, 1.0)))
ob_fin4.location = (0.0, -5.0, 0.0)
ob_fin4.lineart.crease_threshold = 0.0

# ---- collection membership
col_collection_1.objects.link(ob_fan_mount)
col_collection_1.objects.link(ob_left_fan)
col_collection_1.objects.link(ob_right_fan)
col_collection_1.objects.link(ob_cockpit)
col_collection_1.objects.link(ob_cockpit_front)
col_collection_1.objects.link(ob_rightwindow1)
col_collection_1.objects.link(ob_leftwindow1)
col_collection_1.objects.link(ob_leftwindow2)
col_collection_1.objects.link(ob_leftwindow3)
col_collection_1.objects.link(ob_leftwindow4)
col_collection_1.objects.link(ob_leftwindow5)
col_collection_1.objects.link(ob_rightwindow2)
col_collection_1.objects.link(ob_rightwindow3)
col_collection_1.objects.link(ob_rightwindow4)
col_collection_1.objects.link(ob_rightwindow5)
col_collection_1.objects.link(ob_blimp)
col_collection_1.objects.link(ob_blimptip)
col_collection_1.objects.link(ob_blimptailtip)
col_collection_1.objects.link(ob_blimptail)
col_collection_1.objects.link(ob_blimprear)
col_collection_1.objects.link(ob_blimphead)
col_collection_1.objects.link(ob_fin1)
col_collection_1.objects.link(ob_fin2)
col_collection_1.objects.link(ob_fin3)
col_collection_1.objects.link(ob_fin4)

# ---- scene / render settings (as saved in the file)
scene.frame_start = 1; scene.frame_end = 250; scene.frame_set(2)
scene.render.engine = 'BLENDER_EEVEE_NEXT'
scene.render.resolution_percentage = 50
scene.render.dither_intensity = 0.0
scene.cycles.use_denoising = False
scene.cycles.samples = 10
scene.cycles.sampling_pattern = 'TABULATED_SOBOL'
scene.cycles.light_sampling_threshold = 0.0
scene.cycles.use_adaptive_sampling = False
scene.cycles.use_light_tree = False
scene.cycles.blur_glossy = 0.0
scene.cycles.pixel_filter_type = 'GAUSSIAN'
scene.cycles.sample_clamp_indirect = 0.0
scene.view_settings.view_transform = 'Standard'
bpy.context.view_layer.update()

# ---- added for rendering (the .blend has no active camera and no usable light): camera, sun
cam_auto = bpy.data.cameras.new('AutoCamera')
cam_auto.lens = 50.0
cam_auto.sensor_width = 36.0
cam_auto.clip_end = 1000.0
ob_auto_camera = bpy.data.objects.new('AutoCamera', cam_auto)
scene.collection.objects.link(ob_auto_camera)
ob_auto_camera.location = (14.7334, -18.0777, 11.2961)
ob_auto_camera.rotation_euler = (1.09748, -7.21219e-08, 0.694738)
scene.camera = ob_auto_camera
light_auto_sun = bpy.data.lights.new('AutoSun', 'SUN')
light_auto_sun.energy = 3.0
light_auto_sun.angle = 0.0523599
ob_auto_sun = bpy.data.objects.new('AutoSun', light_auto_sun)
scene.collection.objects.link(ob_auto_sun)
ob_auto_sun.rotation_euler = (0.872665, 0.174533, 0.523599)
bpy.context.view_layer.update()
